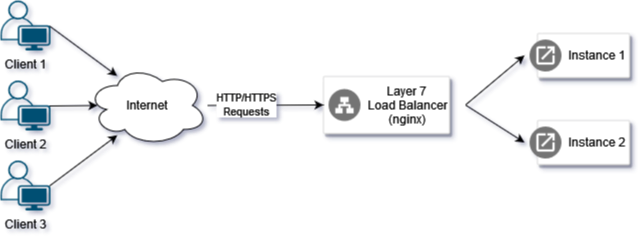

The diagram above was exported from draw.io. Its source (the exported page's mxGraphModel, read from the mxfile embedded in the PNG):
<mxGraphModel dx="692" dy="376" grid="1" gridSize="10" guides="1" tooltips="1" connect="1" arrows="1" fold="1" page="1" pageScale="1" pageWidth="850" pageHeight="1100" math="0" shadow="0">
  <root>
    <mxCell id="0" />
    <mxCell id="1" parent="0" />
    <mxCell id="YagdmFnX9ZbzyhvhccHI-1" value="" style="strokeColor=#dddddd;shadow=1;strokeWidth=1;rounded=1;absoluteArcSize=1;arcSize=2;" parent="1" vertex="1">
      <mxGeometry x="444" y="196" width="126" height="57" as="geometry" />
    </mxCell>
    <mxCell id="YagdmFnX9ZbzyhvhccHI-2" value="&lt;div align=&quot;center&quot;&gt;Layer 7&lt;br&gt;Load Balancer&lt;br&gt;&lt;/div&gt;&lt;div align=&quot;center&quot;&gt;(nginx)&lt;br&gt;&lt;/div&gt;" style="sketch=0;dashed=0;connectable=0;html=1;fillColor=#757575;strokeColor=none;shape=mxgraph.gcp2.network_load_balancer;part=1;labelPosition=right;verticalLabelPosition=middle;align=left;verticalAlign=middle;spacingLeft=5;fontSize=12;" parent="YagdmFnX9ZbzyhvhccHI-1" vertex="1">
      <mxGeometry y="0.5" width="32" height="32" relative="1" as="geometry">
        <mxPoint x="5" y="-16" as="offset" />
      </mxGeometry>
    </mxCell>
    <mxCell id="YagdmFnX9ZbzyhvhccHI-4" value="&lt;div&gt;Internet&lt;/div&gt;" style="ellipse;shape=cloud;whiteSpace=wrap;html=1;" parent="1" vertex="1">
      <mxGeometry x="208" y="185" width="120" height="80" as="geometry" />
    </mxCell>
    <mxCell id="YagdmFnX9ZbzyhvhccHI-7" value="Client 2" style="points=[[0.35,0,0],[0.98,0.51,0],[1,0.71,0],[0.67,1,0],[0,0.795,0],[0,0.65,0]];verticalLabelPosition=bottom;sketch=0;html=1;verticalAlign=top;aspect=fixed;align=center;pointerEvents=1;shape=mxgraph.cisco19.user;fillColor=#005073;strokeColor=none;" parent="1" vertex="1">
      <mxGeometry x="121" y="200" width="50" height="50" as="geometry" />
    </mxCell>
    <mxCell id="YagdmFnX9ZbzyhvhccHI-8" value="Client 1" style="points=[[0.35,0,0],[0.98,0.51,0],[1,0.71,0],[0.67,1,0],[0,0.795,0],[0,0.65,0]];verticalLabelPosition=bottom;sketch=0;html=1;verticalAlign=top;aspect=fixed;align=center;pointerEvents=1;shape=mxgraph.cisco19.user;fillColor=#005073;strokeColor=none;" parent="1" vertex="1">
      <mxGeometry x="121" y="120" width="50" height="50" as="geometry" />
    </mxCell>
    <mxCell id="YagdmFnX9ZbzyhvhccHI-9" value="Client 3" style="points=[[0.35,0,0],[0.98,0.51,0],[1,0.71,0],[0.67,1,0],[0,0.795,0],[0,0.65,0]];verticalLabelPosition=bottom;sketch=0;html=1;verticalAlign=top;aspect=fixed;align=center;pointerEvents=1;shape=mxgraph.cisco19.user;fillColor=#005073;strokeColor=none;" parent="1" vertex="1">
      <mxGeometry x="121" y="280" width="50" height="50" as="geometry" />
    </mxCell>
    <mxCell id="YagdmFnX9ZbzyhvhccHI-11" value="" style="endArrow=classic;html=1;rounded=0;exitX=0.98;exitY=0.51;exitDx=0;exitDy=0;exitPerimeter=0;" parent="1" source="YagdmFnX9ZbzyhvhccHI-7" edge="1">
      <mxGeometry width="50" height="50" relative="1" as="geometry">
        <mxPoint x="264" y="300" as="sourcePoint" />
        <mxPoint x="218" y="225" as="targetPoint" />
      </mxGeometry>
    </mxCell>
    <mxCell id="YagdmFnX9ZbzyhvhccHI-12" value="" style="endArrow=classic;html=1;rounded=0;exitX=0.98;exitY=0.51;exitDx=0;exitDy=0;exitPerimeter=0;" parent="1" source="YagdmFnX9ZbzyhvhccHI-8" edge="1">
      <mxGeometry width="50" height="50" relative="1" as="geometry">
        <mxPoint x="294" y="300" as="sourcePoint" />
        <mxPoint x="237.676813844599" y="195.37988177473642" as="targetPoint" />
      </mxGeometry>
    </mxCell>
    <mxCell id="YagdmFnX9ZbzyhvhccHI-13" value="" style="endArrow=classic;html=1;rounded=0;exitX=0.98;exitY=0.51;exitDx=0;exitDy=0;exitPerimeter=0;" parent="1" source="YagdmFnX9ZbzyhvhccHI-9" edge="1">
      <mxGeometry width="50" height="50" relative="1" as="geometry">
        <mxPoint x="113" y="235.5" as="sourcePoint" />
        <mxPoint x="237.86211610265434" y="254.73176584988562" as="targetPoint" />
      </mxGeometry>
    </mxCell>
    <mxCell id="YagdmFnX9ZbzyhvhccHI-15" value="" style="endArrow=classic;html=1;rounded=0;entryX=0;entryY=0.5;entryDx=0;entryDy=0;" parent="1" source="YagdmFnX9ZbzyhvhccHI-4" target="YagdmFnX9ZbzyhvhccHI-1" edge="1">
      <mxGeometry width="50" height="50" relative="1" as="geometry">
        <mxPoint x="119" y="155.5" as="sourcePoint" />
        <mxPoint x="240.73344519615512" y="212.16915752992566" as="targetPoint" />
      </mxGeometry>
    </mxCell>
    <mxCell id="QpV8lPglLv3KYLCPSGDw-1" value="HTTP/HTTPS &lt;br&gt;Requests" style="edgeLabel;html=1;align=center;verticalAlign=middle;resizable=0;points=[];" vertex="1" connectable="0" parent="YagdmFnX9ZbzyhvhccHI-15">
      <mxGeometry x="-0.3329" y="1" relative="1" as="geometry">
        <mxPoint as="offset" />
      </mxGeometry>
    </mxCell>
    <mxCell id="YagdmFnX9ZbzyhvhccHI-20" value="" style="endArrow=classic;html=1;rounded=0;exitX=1;exitY=0.5;exitDx=0;exitDy=0;entryX=0;entryY=0.5;entryDx=0;entryDy=0;" parent="1" edge="1">
      <mxGeometry width="50" height="50" relative="1" as="geometry">
        <mxPoint x="586" y="224.5" as="sourcePoint" />
        <mxPoint x="645" y="175" as="targetPoint" />
      </mxGeometry>
    </mxCell>
    <mxCell id="YagdmFnX9ZbzyhvhccHI-21" value="" style="endArrow=classic;html=1;rounded=0;exitX=1;exitY=0.5;exitDx=0;exitDy=0;entryX=0;entryY=0.5;entryDx=0;entryDy=0;" parent="1" edge="1">
      <mxGeometry width="50" height="50" relative="1" as="geometry">
        <mxPoint x="586" y="224.5" as="sourcePoint" />
        <mxPoint x="645" y="262" as="targetPoint" />
      </mxGeometry>
    </mxCell>
    <mxCell id="YagdmFnX9ZbzyhvhccHI-23" value="" style="strokeColor=#dddddd;shadow=1;strokeWidth=1;rounded=1;absoluteArcSize=1;arcSize=2;fillColor=#FFFFFF;" parent="1" vertex="1">
      <mxGeometry x="658" y="153" width="92" height="44" as="geometry" />
    </mxCell>
    <mxCell id="YagdmFnX9ZbzyhvhccHI-24" value="Instance 1" style="sketch=0;dashed=0;connectable=0;html=1;fillColor=#757575;strokeColor=none;shape=mxgraph.gcp2.application_system;part=1;labelPosition=right;verticalLabelPosition=middle;align=left;verticalAlign=middle;spacingLeft=5;fontSize=12;" parent="YagdmFnX9ZbzyhvhccHI-23" vertex="1">
      <mxGeometry y="0.5" width="32" height="32" relative="1" as="geometry">
        <mxPoint x="-8" y="-16" as="offset" />
      </mxGeometry>
    </mxCell>
    <mxCell id="YagdmFnX9ZbzyhvhccHI-25" value="" style="strokeColor=#dddddd;shadow=1;strokeWidth=1;rounded=1;absoluteArcSize=1;arcSize=2;fillColor=#FFFFFF;" parent="1" vertex="1">
      <mxGeometry x="658" y="240" width="92" height="44" as="geometry" />
    </mxCell>
    <mxCell id="YagdmFnX9ZbzyhvhccHI-26" value="Instance 2" style="sketch=0;dashed=0;connectable=0;html=1;fillColor=#757575;strokeColor=none;shape=mxgraph.gcp2.application_system;part=1;labelPosition=right;verticalLabelPosition=middle;align=left;verticalAlign=middle;spacingLeft=5;fontSize=12;" parent="YagdmFnX9ZbzyhvhccHI-25" vertex="1">
      <mxGeometry y="0.5" width="32" height="32" relative="1" as="geometry">
        <mxPoint x="-8" y="-16" as="offset" />
      </mxGeometry>
    </mxCell>
  </root>
</mxGraphModel>